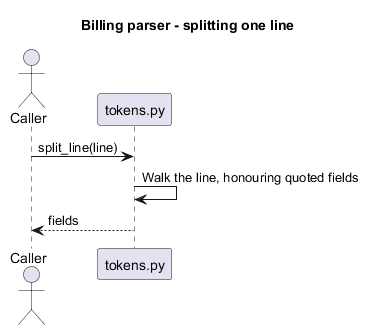

The diagram above was rendered by PlantUML. Its source (embedded in the PNG):
@startuml hoh-sequence
title Billing parser - splitting one line

actor Caller
participant "tokens.py" as T

Caller -> T : split_line(line)
T -> T : Walk the line, honouring quoted fields
T --> Caller : fields

@enduml